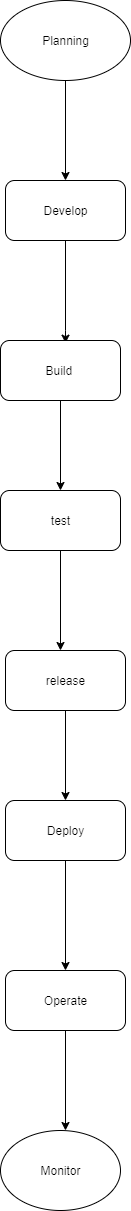

The diagram above was exported from draw.io. Its source (the exported page's mxGraphModel, read from the mxfile embedded in the PNG):
<mxGraphModel dx="873" dy="1616" grid="1" gridSize="10" guides="1" tooltips="1" connect="1" arrows="1" fold="1" page="1" pageScale="1" pageWidth="850" pageHeight="1100" math="0" shadow="0">
  <root>
    <mxCell id="0" />
    <mxCell id="1" parent="0" />
    <mxCell id="NfkkiDmquCBzwUx59O8_-2" value="Planning" style="ellipse;whiteSpace=wrap;html=1;" vertex="1" parent="1">
      <mxGeometry x="320" y="-90" width="130" height="80" as="geometry" />
    </mxCell>
    <mxCell id="NfkkiDmquCBzwUx59O8_-4" value="" style="endArrow=classic;html=1;rounded=0;exitX=0.5;exitY=1;exitDx=0;exitDy=0;" edge="1" parent="1" source="NfkkiDmquCBzwUx59O8_-5">
      <mxGeometry width="50" height="50" relative="1" as="geometry">
        <mxPoint x="380" y="230" as="sourcePoint" />
        <mxPoint x="385" y="252.66665649414062" as="targetPoint" />
        <Array as="points">
          <mxPoint x="385" y="240" />
        </Array>
      </mxGeometry>
    </mxCell>
    <mxCell id="NfkkiDmquCBzwUx59O8_-6" value="" style="endArrow=classic;html=1;rounded=0;exitX=0.5;exitY=1;exitDx=0;exitDy=0;entryX=0.5;entryY=0;entryDx=0;entryDy=0;" edge="1" parent="1" source="NfkkiDmquCBzwUx59O8_-2" target="NfkkiDmquCBzwUx59O8_-5">
      <mxGeometry width="50" height="50" relative="1" as="geometry">
        <mxPoint x="385" y="90" as="sourcePoint" />
        <mxPoint x="385" y="380" as="targetPoint" />
      </mxGeometry>
    </mxCell>
    <mxCell id="NfkkiDmquCBzwUx59O8_-5" value="Develop" style="rounded=1;whiteSpace=wrap;html=1;" vertex="1" parent="1">
      <mxGeometry x="325" y="90" width="120" height="60" as="geometry" />
    </mxCell>
    <mxCell id="NfkkiDmquCBzwUx59O8_-16" value="Build&amp;nbsp;" style="rounded=1;whiteSpace=wrap;html=1;" vertex="1" parent="1">
      <mxGeometry x="320" y="250" width="120" height="60" as="geometry" />
    </mxCell>
    <mxCell id="NfkkiDmquCBzwUx59O8_-17" value="" style="endArrow=classic;html=1;rounded=0;exitX=0.5;exitY=1;exitDx=0;exitDy=0;" edge="1" parent="1" source="NfkkiDmquCBzwUx59O8_-16">
      <mxGeometry width="50" height="50" relative="1" as="geometry">
        <mxPoint x="300" y="330" as="sourcePoint" />
        <mxPoint x="380" y="400" as="targetPoint" />
      </mxGeometry>
    </mxCell>
    <mxCell id="NfkkiDmquCBzwUx59O8_-19" value="test" style="rounded=1;whiteSpace=wrap;html=1;" vertex="1" parent="1">
      <mxGeometry x="320" y="400" width="120" height="60" as="geometry" />
    </mxCell>
    <mxCell id="NfkkiDmquCBzwUx59O8_-20" value="" style="endArrow=classic;html=1;rounded=0;exitX=0.5;exitY=1;exitDx=0;exitDy=0;" edge="1" parent="1" source="NfkkiDmquCBzwUx59O8_-19">
      <mxGeometry width="50" height="50" relative="1" as="geometry">
        <mxPoint x="350" y="660" as="sourcePoint" />
        <mxPoint x="380" y="560" as="targetPoint" />
      </mxGeometry>
    </mxCell>
    <mxCell id="NfkkiDmquCBzwUx59O8_-21" value="release" style="rounded=1;whiteSpace=wrap;html=1;" vertex="1" parent="1">
      <mxGeometry x="325" y="560" width="120" height="60" as="geometry" />
    </mxCell>
    <mxCell id="NfkkiDmquCBzwUx59O8_-23" value="" style="endArrow=classic;html=1;rounded=0;exitX=0.5;exitY=1;exitDx=0;exitDy=0;" edge="1" parent="1" source="NfkkiDmquCBzwUx59O8_-21">
      <mxGeometry width="50" height="50" relative="1" as="geometry">
        <mxPoint x="340" y="570" as="sourcePoint" />
        <mxPoint x="385" y="710" as="targetPoint" />
      </mxGeometry>
    </mxCell>
    <mxCell id="NfkkiDmquCBzwUx59O8_-24" value="Deploy" style="rounded=1;whiteSpace=wrap;html=1;" vertex="1" parent="1">
      <mxGeometry x="325" y="710" width="120" height="60" as="geometry" />
    </mxCell>
    <mxCell id="NfkkiDmquCBzwUx59O8_-25" value="" style="endArrow=classic;html=1;rounded=0;exitX=0.5;exitY=1;exitDx=0;exitDy=0;" edge="1" parent="1" source="NfkkiDmquCBzwUx59O8_-24">
      <mxGeometry width="50" height="50" relative="1" as="geometry">
        <mxPoint x="390" y="740" as="sourcePoint" />
        <mxPoint x="385" y="880" as="targetPoint" />
      </mxGeometry>
    </mxCell>
    <mxCell id="NfkkiDmquCBzwUx59O8_-26" value="Operate" style="rounded=1;whiteSpace=wrap;html=1;" vertex="1" parent="1">
      <mxGeometry x="325" y="880" width="120" height="60" as="geometry" />
    </mxCell>
    <mxCell id="NfkkiDmquCBzwUx59O8_-27" value="" style="endArrow=classic;html=1;rounded=0;exitX=0.5;exitY=1;exitDx=0;exitDy=0;" edge="1" parent="1" source="NfkkiDmquCBzwUx59O8_-26">
      <mxGeometry width="50" height="50" relative="1" as="geometry">
        <mxPoint x="380" y="1030" as="sourcePoint" />
        <mxPoint x="385" y="1040" as="targetPoint" />
      </mxGeometry>
    </mxCell>
    <mxCell id="NfkkiDmquCBzwUx59O8_-28" value="Monitor" style="ellipse;whiteSpace=wrap;html=1;" vertex="1" parent="1">
      <mxGeometry x="320" y="1040" width="120" height="80" as="geometry" />
    </mxCell>
  </root>
</mxGraphModel>